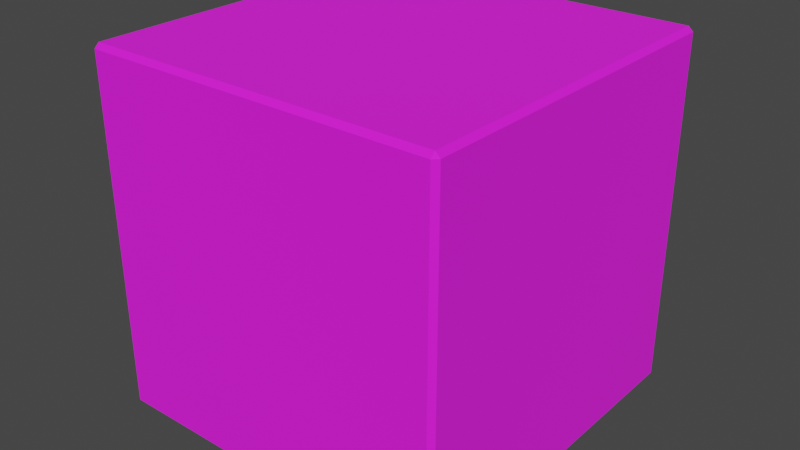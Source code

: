 # Source: texture_test.blend  (saved by Blender 3.6.13; exported with 4.5.12 LTS)
import bpy
from mathutils import Matrix  # noqa: F401  (used for matrix-valued properties, if any)

bpy.ops.wm.read_factory_settings(use_empty=True)
scene = bpy.context.scene
scene.name = 'Scene'

# ---- collections
col_collection = bpy.data.collections.new('Collection'); scene.collection.children.link(col_collection)

# ---- images (referenced by path relative to the original .blend; pixels are not part of the script)
import os
ASSET_DIR = os.environ.get("B2B_ASSET_DIR", "")  # directory of the original .blend (textures are referenced by path, not embedded)
HERE = os.path.dirname(os.path.abspath(__file__))  # packed textures are extracted next to this script under _unpacked/

def load_image(name, relpath, width, height, colorspace="sRGB"):
    """Load a texture the original file referenced (path relative to the .blend, or extracted next to this script)."""
    p = next((c for c in (os.path.join(HERE, relpath), os.path.join(ASSET_DIR, relpath)) if relpath and os.path.exists(c)), "")
    if p:
        img = bpy.data.images.load(p, check_existing=True)
        img.name = name
    else:  # same state as the original file: an image datablock whose file is absent (Cycles renders it pink)
        img = bpy.data.images.new(name, width, height)
        img.source = "FILE"
        img.filepath = "//" + (relpath or name)
    img.colorspace_settings.name = colorspace
    return img
img_scratches_textures_3_jpg_001 = load_image('Scratches-Textures-3.jpg.001', 'Scratches-Textures-3.jpg', 1024, 1024, 'sRGB')
img_pngtree_scratched_grunge_texture_background_picture_image_11767 = load_image('pngtree-scratched-grunge-texture-background-picture-image_11767', 'pngtree-scratched-grunge-texture-background-picture-image_1176790.jpg', 1024, 1024, 'sRGB')
img_wood_crate_png_001 = load_image('wood_crate.png.001', 'wood_crate.png', 1024, 1024, 'sRGB')

# ---- materials (node trees are filled in below, after node groups)
mat_material_002 = bpy.data.materials.new('Material.002')
mat_material_002.use_transparent_shadow = False

# ---- material node trees
mat_material_002.use_nodes = True; mat_material_002.node_tree.nodes.clear()
_N = mat_material_002.node_tree.nodes; _L = mat_material_002.node_tree.links
n0 = _N.new('ShaderNodeOutputMaterial'); n0.name = 'Material Output'; n0.location = (941, 260)
n0.width = 103
n1 = _N.new('ShaderNodeBsdfPrincipled'); n1.name = 'Principled BSDF'; n1.location = (654, 293)
n1.distribution = 'GGX'
n1.subsurface_method = 'RANDOM_WALK_SKIN'
n1.inputs[3].default_value = 1.45
n1.inputs[27].default_value = (0.0, 0.0, 0.0, 1.0)
n1.inputs[28].default_value = 1.0
n2 = _N.new('ShaderNodeBump'); n2.name = 'Bump'; n2.location = (212, -436)
n2.invert = True
n2.inputs[1].default_value = 1.0
n2.inputs[2].default_value = 1.0
n3 = _N.new('ShaderNodeTexCoord'); n3.name = 'Texture Coordinate.001'; n3.location = (-988, -711)
n4 = _N.new('ShaderNodeMapping'); n4.name = 'Mapping.001'; n4.location = (-808, -711)
n4.inputs[1].default_value = (2.6, 0.2, 0.0)
n4.inputs[3].default_value = (1.1, 1.1, 1.0)
n5 = _N.new('ShaderNodeTexImage'); n5.name = 'Image Texture.001'; n5.location = (-628, -671)
n5.image = img_scratches_textures_3_jpg_001
n6 = _N.new('ShaderNodeMix'); n6.name = 'Mix'; n6.location = (7, -524)
n6.data_type = 'RGBA'
n6.inputs[0].default_value = 0.1583
n7 = _N.new('ShaderNodeTexCoord'); n7.name = 'Texture Coordinate'; n7.location = (-996, 400)
n8 = _N.new('ShaderNodeMapping'); n8.name = 'Mapping'; n8.location = (-816, 400)
n8.vector_type = 'VECTOR'
n9 = _N.new('ShaderNodeValToRGB'); n9.name = 'Color Ramp'; n9.location = (-341, -394)
while len(n9.color_ramp.elements) > 1: n9.color_ramp.elements.remove(n9.color_ramp.elements[-1])
n9.color_ramp.elements[0].position = 0.04091; n9.color_ramp.elements[0].color = (0.7366, 0.7366, 0.7366, 1.0)
_e = n9.color_ramp.elements.new(0.7455); _e.color = (0.9562, 0.9562, 0.9562, 1.0)
n10 = _N.new('ShaderNodeValToRGB'); n10.name = 'Color Ramp.001'; n10.location = (-346, -691)
while len(n10.color_ramp.elements) > 1: n10.color_ramp.elements.remove(n10.color_ramp.elements[-1])
n10.color_ramp.elements[0].position = 0.03182; n10.color_ramp.elements[0].color = (1.0, 1.0, 1.0, 1.0)
_e = n10.color_ramp.elements.new(0.2636); _e.color = (0.9642, 0.9642, 0.9642, 1.0)
n11 = _N.new('ShaderNodeTexImage'); n11.name = 'Image Texture.003'; n11.location = (-231, 205)
n11.image = img_pngtree_scratched_grunge_texture_background_picture_image_11767
n12 = _N.new('ShaderNodeMix'); n12.name = 'Mix.001'; n12.location = (38, -247)
n12.data_type = 'RGBA'
n12.inputs[0].default_value = 0.55
n13 = _N.new('ShaderNodeValToRGB'); n13.name = 'Color Ramp.002'; n13.location = (96, 222)
while len(n13.color_ramp.elements) > 1: n13.color_ramp.elements.remove(n13.color_ramp.elements[-1])
n13.color_ramp.elements[0].position = 0.2636; n13.color_ramp.elements[0].color = (0.3672, 0.3672, 0.3672, 1.0)
_e = n13.color_ramp.elements.new(0.9409); _e.color = (0.9562, 0.9562, 0.9562, 1.0)
n14 = _N.new('ShaderNodeMix'); n14.name = 'Mix.002'; n14.location = (373, 172)
n14.data_type = 'RGBA'
n14.inputs[0].default_value = 0.4583
n15 = _N.new('ShaderNodeTexImage'); n15.name = 'Image Texture'; n15.location = (-659, 433)
n15.image = img_wood_crate_png_001
_L.new(n15.outputs[0], n1.inputs[0])
_L.new(n15.outputs[0], n9.inputs[0])
_L.new(n8.outputs[0], n15.inputs[0])
_L.new(n7.outputs[2], n8.inputs[0])
_L.new(n2.outputs[0], n1.inputs[5])
_L.new(n9.outputs[0], n6.inputs[6])
_L.new(n12.outputs[2], n1.inputs[2])
_L.new(n10.outputs[0], n6.inputs[7])
_L.new(n4.outputs[0], n5.inputs[0])
_L.new(n3.outputs[2], n4.inputs[0])
_L.new(n1.outputs[0], n0.inputs[0])
_L.new(n6.outputs[2], n2.inputs[3])
_L.new(n5.outputs[0], n10.inputs[0])
_L.new(n9.outputs[0], n12.inputs[7])
_L.new(n14.outputs[2], n1.inputs[13])
_L.new(n11.outputs[0], n13.inputs[0])
_L.new(n10.outputs[0], n12.inputs[6])
_L.new(n13.outputs[0], n14.inputs[6])
_L.new(n10.outputs[0], n14.inputs[7])
n0.is_active_output = True

# ---- world
world_world = bpy.data.worlds.new('World'); scene.world = world_world
world_world.use_nodes = True; world_world.node_tree.nodes.clear()
_N = world_world.node_tree.nodes; _L = world_world.node_tree.links
n0 = _N.new('ShaderNodeOutputWorld'); n0.name = 'World Output'; n0.location = (300, 300)
n1 = _N.new('ShaderNodeBackground'); n1.name = 'Background'; n1.location = (10, 300)
n1.inputs[0].default_value = (0.05088, 0.05088, 0.05088, 1.0)
_L.new(n1.outputs[0], n0.inputs[0])
n0.is_active_output = True
world_world.color = (0.05088, 0.05088, 0.05088)
world_world.use_sun_shadow = False
world_world.sun_shadow_jitter_overblur = 0.0

# ---- meshes
me_cube_012 = bpy.data.meshes.new('Cube.012')
me_cube_012.from_pydata([(-0.9738, -0.9738, -1.0), (-0.9738, -1.0, -0.9738), (-1.0, -0.9738, -0.9738), (-0.9738, -1.0, 0.9738), (-0.9738, -0.9738, 1.0), (-1.0, -0.9738, 0.9738), (-0.9738, 0.9738, -1.0), (-1.0, 0.9738, -0.9738), (-0.9738, 1.0, -0.9738), (-0.9738, 0.9738, 1.0), (-0.9738, 1.0, 0.9738), (-1.0, 0.9738, 0.9738), (0.9738, -0.9738, -1.0), (1.0, -0.9738, -0.9738), (0.9738, -1.0, -0.9738), (0.9738, -0.9738, 1.0), (0.9738, -1.0, 0.9738), (1.0, -0.9738, 0.9738), (0.9738, 0.9738, -1.0), (0.9738, 1.0, -0.9738), (1.0, 0.9738, -0.9738), (0.9738, 0.9738, 1.0), (1.0, 0.9738, 0.9738), (0.9738, 1.0, 0.9738)], [], [(14, 16, 3, 1), (20, 22, 17, 13), (21, 9, 4, 15), (2, 5, 11, 7), (8, 10, 23, 19), (0, 1, 2), (3, 4, 5), (6, 7, 8), (9, 10, 11), (12, 13, 14), (15, 16, 17), (18, 19, 20), (21, 22, 23), (6, 0, 2, 7), (1, 3, 5, 2), (4, 9, 11, 5), (10, 8, 7, 11), (18, 6, 8, 19), (9, 21, 23, 10), (22, 20, 19, 23), (12, 18, 20, 13), (21, 15, 17, 22), (16, 14, 13, 17), (0, 12, 14, 1), (15, 4, 3, 16), (6, 18, 12, 0)])
_uv = me_cube_012.uv_layers.new(name='UVMap')
_uv.uv.foreach_set('vector', [0.1993, 0.2316, 0.7705, 0.2316, 0.7705, 0.8028, 0.1993, 0.8028, 0.1981, 0.2324, 0.7717, 0.2324, 0.7717, 0.8059, 0.1981, 0.8059, 0.2002, 0.2339, 0.7706, 0.2339, 0.7706, 0.8044, 0.2002, 0.8044, 0.2, 0.2332, 0.7698, 0.2332, 0.7698, 0.803, 0.2, 0.803, 0.1985, 0.2297, 0.7712, 0.2297, 0.7712, 0.8025, 0.1985, 0.8025, 0.1991, 0.8044, 0.1991, 0.8122, 0.1913, 0.8044, 0.7706, 0.8121, 0.7706, 0.8044, 0.7783, 0.8044, 0.1991, 0.2239, 0.1913, 0.2239, 0.1991, 0.2161, 0.7706, 0.2339, 0.7706, 0.2263, 0.7783, 0.2339, 0.7797, 0.8044, 0.7875, 0.8044, 0.7797, 0.8122, 0.2002, 0.8044, 0.2002, 0.8121, 0.1925, 0.8044, 0.7797, 0.2239, 0.7797, 0.2161, 0.7875, 0.2239, 0.2002, 0.2339, 0.1925, 0.2339, 0.2002, 0.2263, 0.1991, 0.2239, 0.1991, 0.8044, 0.1913, 0.8044, 0.1913, 0.2239, 0.1993, 0.8028, 0.7705, 0.8028, 0.7705, 0.8104, 0.1993, 0.8104, 0.7706, 0.8044, 0.7706, 0.2339, 0.7783, 0.2339, 0.7783, 0.8044, 0.7712, 0.2297, 0.1985, 0.2297, 0.1985, 0.2221, 0.7712, 0.2221, 0.7797, 0.2239, 0.1991, 0.2239, 0.1991, 0.2161, 0.7797, 0.2161, 0.7706, 0.2339, 0.2002, 0.2339, 0.2002, 0.2263, 0.7706, 0.2263, 0.7717, 0.2324, 0.1981, 0.2324, 0.1981, 0.2247, 0.7717, 0.2247, 0.7797, 0.8044, 0.7797, 0.2239, 0.7875, 0.2239, 0.7875, 0.8044, 0.2002, 0.2339, 0.2002, 0.8044, 0.1925, 0.8044, 0.1925, 0.2339, 0.7717, 0.8136, 0.1981, 0.8136, 0.1981, 0.8059, 0.7717, 0.8059, 0.1991, 0.8044, 0.7797, 0.8044, 0.7797, 0.8122, 0.1991, 0.8122, 0.2002, 0.8044, 0.7706, 0.8044, 0.7706, 0.8121, 0.2002, 0.8121, 0.1991, 0.2239, 0.7797, 0.2239, 0.7797, 0.8044, 0.1991, 0.8044])
me_cube_012.materials.append(mat_material_002)
me_cube_012.update()

# ---- objects
ob_cube_011 = bpy.data.objects.new('Cube.011', me_cube_012)

# ---- transforms, parenting, visibility, modifiers, constraints
ob_cube_011.location = (0.0, 0.0, 0.01089)

# ---- collection membership
col_collection.objects.link(ob_cube_011)

# ---- scene / render settings (as saved in the file)
scene.frame_start = 1; scene.frame_end = 250; scene.frame_set(1)
scene.render.engine = 'BLENDER_EEVEE_NEXT'
scene.cycles.sampling_pattern = 'TABULATED_SOBOL'
scene.view_settings.view_transform = 'Filmic'
bpy.context.view_layer.update()

# ---- added for rendering (the .blend has no active camera and no usable light): camera, sun
cam_auto = bpy.data.cameras.new('AutoCamera')
cam_auto.lens = 50.0
cam_auto.sensor_width = 36.0
cam_auto.clip_end = 1000.0
ob_auto_camera = bpy.data.objects.new('AutoCamera', cam_auto)
scene.collection.objects.link(ob_auto_camera)
ob_auto_camera.location = (3.20507, -3.84609, 2.57495)
ob_auto_camera.rotation_euler = (1.09748, -7.21219e-08, 0.694738)
scene.camera = ob_auto_camera
light_auto_sun = bpy.data.lights.new('AutoSun', 'SUN')
light_auto_sun.energy = 3.0
light_auto_sun.angle = 0.0523599
ob_auto_sun = bpy.data.objects.new('AutoSun', light_auto_sun)
scene.collection.objects.link(ob_auto_sun)
ob_auto_sun.rotation_euler = (0.872665, 0.174533, 0.523599)
bpy.context.view_layer.update()
